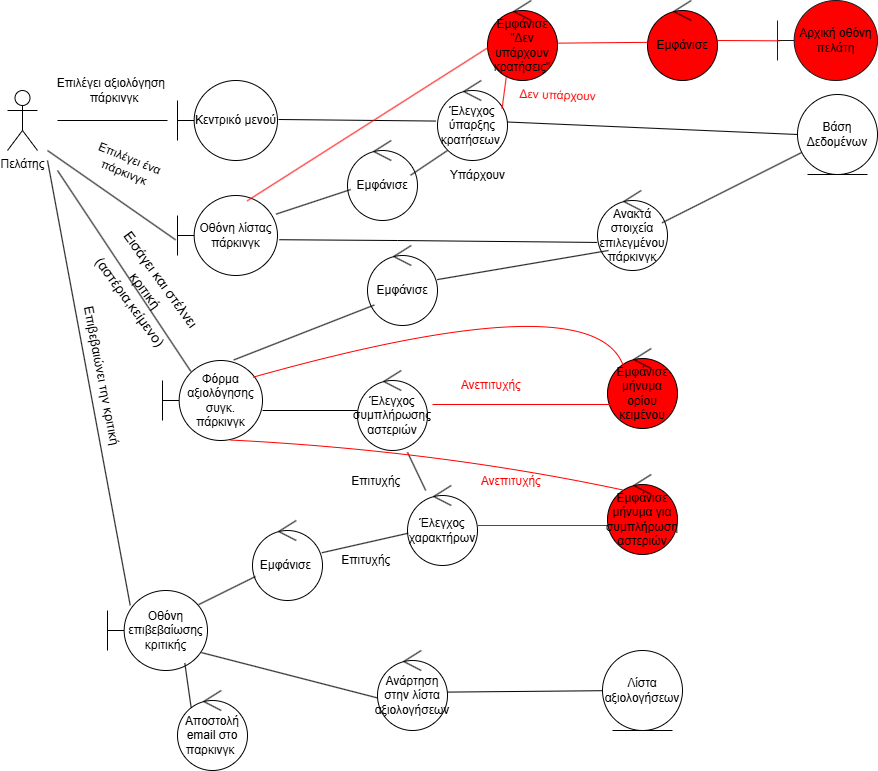

The diagram above was exported from draw.io. Its source (the exported page's mxGraphModel, read from the mxfile embedded in the PNG):
<mxGraphModel dx="2142" dy="562" grid="1" gridSize="10" guides="1" tooltips="1" connect="1" arrows="1" fold="1" page="1" pageScale="1" pageWidth="1100" pageHeight="1500" math="0" shadow="0">
  <root>
    <mxCell id="0" />
    <mxCell id="1" parent="0" />
    <mxCell id="lVdRQfxroweMU9hA3dco-1" value="Πελάτης" style="shape=umlActor;verticalLabelPosition=bottom;verticalAlign=top;html=1;outlineConnect=0;" parent="1" vertex="1">
      <mxGeometry x="-50" y="90" width="30" height="60" as="geometry" />
    </mxCell>
    <mxCell id="lVdRQfxroweMU9hA3dco-2" value="Κεντρικό μενού" style="shape=umlBoundary;whiteSpace=wrap;html=1;" parent="1" vertex="1">
      <mxGeometry x="120" y="80" width="100" height="80" as="geometry" />
    </mxCell>
    <mxCell id="lVdRQfxroweMU9hA3dco-6" value="Bάση Δεδομένων" style="ellipse;shape=umlEntity;whiteSpace=wrap;html=1;" parent="1" vertex="1">
      <mxGeometry x="740" y="94" width="80" height="80" as="geometry" />
    </mxCell>
    <mxCell id="lVdRQfxroweMU9hA3dco-8" value="Φόρμα αξιολόγησης συγκ. πάρκινγκ" style="shape=umlBoundary;whiteSpace=wrap;html=1;" parent="1" vertex="1">
      <mxGeometry x="105" y="360" width="100" height="80" as="geometry" />
    </mxCell>
    <mxCell id="lVdRQfxroweMU9hA3dco-9" value="Οθόνη επιβεβαίωσης κριτικής" style="shape=umlBoundary;whiteSpace=wrap;html=1;" parent="1" vertex="1">
      <mxGeometry x="50" y="590" width="100" height="80" as="geometry" />
    </mxCell>
    <mxCell id="lVdRQfxroweMU9hA3dco-10" value="Έλεγχος συμπλήρωσης αστεριών" style="ellipse;shape=umlControl;whiteSpace=wrap;html=1;" parent="1" vertex="1">
      <mxGeometry x="300" y="370" width="70" height="80" as="geometry" />
    </mxCell>
    <mxCell id="lVdRQfxroweMU9hA3dco-11" value="Έλεγχος ύπαρξης κρατήσεων&amp;nbsp;" style="ellipse;shape=umlControl;whiteSpace=wrap;html=1;" parent="1" vertex="1">
      <mxGeometry x="380" y="80" width="70" height="80" as="geometry" />
    </mxCell>
    <mxCell id="lVdRQfxroweMU9hA3dco-13" value="Έλεγχος χαρακτήρων" style="ellipse;shape=umlControl;whiteSpace=wrap;html=1;" parent="1" vertex="1">
      <mxGeometry x="350" y="485" width="70" height="80" as="geometry" />
    </mxCell>
    <mxCell id="lVdRQfxroweMU9hA3dco-14" value="Εμφάνισε&amp;nbsp;" style="ellipse;shape=umlControl;whiteSpace=wrap;html=1;" parent="1" vertex="1">
      <mxGeometry x="195" y="520" width="70" height="80" as="geometry" />
    </mxCell>
    <mxCell id="lVdRQfxroweMU9hA3dco-15" value="Λίστα αξιολογήσεων" style="ellipse;shape=umlEntity;whiteSpace=wrap;html=1;" parent="1" vertex="1">
      <mxGeometry x="545" y="650" width="80" height="80" as="geometry" />
    </mxCell>
    <mxCell id="lVdRQfxroweMU9hA3dco-16" value="" style="line;strokeWidth=1;fillColor=none;align=left;verticalAlign=middle;spacingTop=-1;spacingLeft=3;spacingRight=3;rotatable=0;labelPosition=right;points=[];portConstraint=eastwest;strokeColor=inherit;" parent="1" vertex="1">
      <mxGeometry y="20" width="110" height="200" as="geometry" />
    </mxCell>
    <mxCell id="lVdRQfxroweMU9hA3dco-21" value="" style="endArrow=none;html=1;rounded=0;entryX=0;entryY=0.5;entryDx=0;entryDy=0;" parent="1" source="lVdRQfxroweMU9hA3dco-11" target="lVdRQfxroweMU9hA3dco-6" edge="1">
      <mxGeometry width="50" height="50" relative="1" as="geometry">
        <mxPoint x="390" y="320" as="sourcePoint" />
        <mxPoint x="440" y="270" as="targetPoint" />
      </mxGeometry>
    </mxCell>
    <mxCell id="lVdRQfxroweMU9hA3dco-23" value="" style="endArrow=none;html=1;rounded=0;exitX=0.284;exitY=0.137;exitDx=0;exitDy=0;exitPerimeter=0;" parent="1" source="lVdRQfxroweMU9hA3dco-8" edge="1">
      <mxGeometry width="50" height="50" relative="1" as="geometry">
        <mxPoint x="110" y="330" as="sourcePoint" />
        <mxPoint y="170" as="targetPoint" />
      </mxGeometry>
    </mxCell>
    <mxCell id="lVdRQfxroweMU9hA3dco-44" value="" style="endArrow=none;html=1;rounded=0;exitX=0.227;exitY=0.185;exitDx=0;exitDy=0;exitPerimeter=0;" parent="1" source="lVdRQfxroweMU9hA3dco-9" edge="1">
      <mxGeometry width="50" height="50" relative="1" as="geometry">
        <mxPoint x="110" y="460" as="sourcePoint" />
        <mxPoint x="-10" y="160" as="targetPoint" />
      </mxGeometry>
    </mxCell>
    <mxCell id="lVdRQfxroweMU9hA3dco-46" value="Επιλέγει αξιολόγηση&lt;span style=&quot;background-color: transparent; color: light-dark(rgb(0, 0, 0), rgb(255, 255, 255));&quot;&gt;&amp;nbsp;&lt;/span&gt;&lt;div&gt;&amp;nbsp;πάρκινγκ&lt;/div&gt;" style="text;html=1;align=center;verticalAlign=middle;resizable=0;points=[];autosize=1;strokeColor=none;fillColor=none;" parent="1" vertex="1">
      <mxGeometry x="-15" y="70" width="140" height="40" as="geometry" />
    </mxCell>
    <mxCell id="lVdRQfxroweMU9hA3dco-47" value="" style="endArrow=none;html=1;rounded=0;entryX=1;entryY=0.625;entryDx=0;entryDy=0;entryPerimeter=0;" parent="1" source="lVdRQfxroweMU9hA3dco-10" target="lVdRQfxroweMU9hA3dco-8" edge="1">
      <mxGeometry width="50" height="50" relative="1" as="geometry">
        <mxPoint x="310" y="370" as="sourcePoint" />
        <mxPoint x="230" y="340" as="targetPoint" />
        <Array as="points" />
      </mxGeometry>
    </mxCell>
    <mxCell id="lVdRQfxroweMU9hA3dco-50" value="&lt;div&gt;Επιτυχής&amp;nbsp;&lt;/div&gt;" style="text;html=1;align=center;verticalAlign=middle;resizable=0;points=[];autosize=1;strokeColor=none;fillColor=none;" parent="1" vertex="1">
      <mxGeometry x="280" y="466" width="80" height="30" as="geometry" />
    </mxCell>
    <mxCell id="lVdRQfxroweMU9hA3dco-51" value="" style="endArrow=none;html=1;rounded=0;entryX=0.714;entryY=1.022;entryDx=0;entryDy=0;entryPerimeter=0;" parent="1" source="lVdRQfxroweMU9hA3dco-13" target="lVdRQfxroweMU9hA3dco-10" edge="1">
      <mxGeometry width="50" height="50" relative="1" as="geometry">
        <mxPoint x="350" y="480" as="sourcePoint" />
        <mxPoint x="390" y="480" as="targetPoint" />
      </mxGeometry>
    </mxCell>
    <mxCell id="lVdRQfxroweMU9hA3dco-52" value="Επιτυχής&amp;nbsp;" style="text;html=1;align=center;verticalAlign=middle;resizable=0;points=[];autosize=1;strokeColor=none;fillColor=none;" parent="1" vertex="1">
      <mxGeometry x="270" y="545" width="80" height="30" as="geometry" />
    </mxCell>
    <mxCell id="lVdRQfxroweMU9hA3dco-53" value="" style="endArrow=none;html=1;rounded=0;entryX=0.939;entryY=0.776;entryDx=0;entryDy=0;entryPerimeter=0;" parent="1" target="lVdRQfxroweMU9hA3dco-9" edge="1">
      <mxGeometry width="50" height="50" relative="1" as="geometry">
        <mxPoint x="330" y="700" as="sourcePoint" />
        <mxPoint x="310" y="540" as="targetPoint" />
      </mxGeometry>
    </mxCell>
    <mxCell id="lVdRQfxroweMU9hA3dco-54" value="" style="endArrow=none;html=1;rounded=0;entryX=0.912;entryY=0.176;entryDx=0;entryDy=0;entryPerimeter=0;" parent="1" source="lVdRQfxroweMU9hA3dco-14" target="lVdRQfxroweMU9hA3dco-9" edge="1">
      <mxGeometry width="50" height="50" relative="1" as="geometry">
        <mxPoint x="230" y="540" as="sourcePoint" />
        <mxPoint x="310" y="540" as="targetPoint" />
      </mxGeometry>
    </mxCell>
    <mxCell id="lVdRQfxroweMU9hA3dco-56" value="Ανάρτηση στην λίστα αξιολογήσεων" style="ellipse;shape=umlControl;whiteSpace=wrap;html=1;" parent="1" vertex="1">
      <mxGeometry x="320" y="650" width="70" height="80" as="geometry" />
    </mxCell>
    <mxCell id="lVdRQfxroweMU9hA3dco-57" value="Αποστολή email στο παρκινγκ&amp;nbsp;" style="ellipse;shape=umlControl;whiteSpace=wrap;html=1;" parent="1" vertex="1">
      <mxGeometry x="120" y="690" width="70" height="80" as="geometry" />
    </mxCell>
    <mxCell id="lVdRQfxroweMU9hA3dco-58" value="" style="endArrow=none;html=1;rounded=0;exitX=0.999;exitY=0.52;exitDx=0;exitDy=0;exitPerimeter=0;" parent="1" source="lVdRQfxroweMU9hA3dco-56" target="lVdRQfxroweMU9hA3dco-15" edge="1">
      <mxGeometry width="50" height="50" relative="1" as="geometry">
        <mxPoint x="391" y="710" as="sourcePoint" />
        <mxPoint x="120" y="610" as="targetPoint" />
      </mxGeometry>
    </mxCell>
    <mxCell id="lVdRQfxroweMU9hA3dco-59" value="" style="endArrow=none;html=1;rounded=0;entryX=0.773;entryY=0.907;entryDx=0;entryDy=0;entryPerimeter=0;exitX=0.194;exitY=0.208;exitDx=0;exitDy=0;exitPerimeter=0;" parent="1" source="lVdRQfxroweMU9hA3dco-57" target="lVdRQfxroweMU9hA3dco-9" edge="1">
      <mxGeometry width="50" height="50" relative="1" as="geometry">
        <mxPoint x="35" y="680" as="sourcePoint" />
        <mxPoint x="85" y="630" as="targetPoint" />
      </mxGeometry>
    </mxCell>
    <mxCell id="lVdRQfxroweMU9hA3dco-60" value="Εμφάνισε μήνυμα ορίου κειμένου" style="ellipse;shape=umlControl;whiteSpace=wrap;html=1;fillColor=light-dark(#FF0000,#FF0000);" parent="1" vertex="1">
      <mxGeometry x="550" y="348" width="70" height="80" as="geometry" />
    </mxCell>
    <mxCell id="lVdRQfxroweMU9hA3dco-61" value="" style="line;strokeWidth=1;fillColor=none;align=left;verticalAlign=middle;spacingTop=-1;spacingLeft=3;spacingRight=3;rotatable=0;labelPosition=right;points=[];portConstraint=eastwest;strokeColor=light-dark(#FF0000,#FF0000);" parent="1" vertex="1">
      <mxGeometry x="375" y="400" width="180" height="8" as="geometry" />
    </mxCell>
    <mxCell id="lVdRQfxroweMU9hA3dco-62" value="&lt;font style=&quot;color: light-dark(rgb(255, 0, 0), rgb(255, 0, 0));&quot;&gt;Ανεπιτυχής&amp;nbsp;&lt;/font&gt;" style="text;html=1;align=center;verticalAlign=middle;resizable=0;points=[];autosize=1;strokeColor=none;fillColor=none;" parent="1" vertex="1">
      <mxGeometry x="390" y="370" width="90" height="30" as="geometry" />
    </mxCell>
    <mxCell id="lVdRQfxroweMU9hA3dco-63" value="&lt;font style=&quot;color: light-dark(rgb(255, 0, 0), rgb(255, 0, 0));&quot;&gt;Ανεπιτυχής&amp;nbsp;&lt;/font&gt;" style="text;html=1;align=center;verticalAlign=middle;resizable=0;points=[];autosize=1;strokeColor=none;fillColor=none;" parent="1" vertex="1">
      <mxGeometry x="410" y="466" width="90" height="30" as="geometry" />
    </mxCell>
    <mxCell id="lVdRQfxroweMU9hA3dco-64" value="" style="line;strokeWidth=1;fillColor=none;align=left;verticalAlign=middle;spacingTop=-1;spacingLeft=3;spacingRight=3;rotatable=0;labelPosition=right;points=[];portConstraint=eastwest;strokeColor=light-dark(#FF0000,#FF0000);" parent="1" vertex="1">
      <mxGeometry x="420" y="521" width="130" height="8" as="geometry" />
    </mxCell>
    <mxCell id="lVdRQfxroweMU9hA3dco-65" value="Εμφάνισε μήνυμα για συμπλήρωση αστεριών" style="ellipse;shape=umlControl;whiteSpace=wrap;html=1;fillColor=light-dark(#FF0000,#FF0000);" parent="1" vertex="1">
      <mxGeometry x="550" y="474" width="70" height="80" as="geometry" />
    </mxCell>
    <mxCell id="lVdRQfxroweMU9hA3dco-71" value="Επιβεβαιώνει την κριτική" style="text;html=1;align=center;verticalAlign=middle;resizable=0;points=[];autosize=1;strokeColor=none;fillColor=none;rotation=79;fontSize=13;" parent="1" vertex="1">
      <mxGeometry x="-40" y="360" width="170" height="30" as="geometry" />
    </mxCell>
    <mxCell id="lVdRQfxroweMU9hA3dco-72" value="Αρχική οθόνη πελάτη" style="shape=umlBoundary;whiteSpace=wrap;html=1;strokeColor=light-dark(#1A1A1A,#FF0000);fillColor=light-dark(#FF0000,#FF0000);" parent="1" vertex="1">
      <mxGeometry x="720" width="100" height="80" as="geometry" />
    </mxCell>
    <mxCell id="lVdRQfxroweMU9hA3dco-73" value="" style="endArrow=none;html=1;rounded=0;exitX=0.922;exitY=0.354;exitDx=0;exitDy=0;exitPerimeter=0;strokeColor=light-dark(#FF0000,#FF0000);entryX=0.267;entryY=0.965;entryDx=0;entryDy=0;entryPerimeter=0;" parent="1" source="lVdRQfxroweMU9hA3dco-11" target="KGmOasqHdaX7R9fRjz1f-1" edge="1">
      <mxGeometry width="50" height="50" relative="1" as="geometry">
        <mxPoint x="290" y="350" as="sourcePoint" />
        <mxPoint x="550" y="180" as="targetPoint" />
      </mxGeometry>
    </mxCell>
    <mxCell id="lVdRQfxroweMU9hA3dco-74" value="&lt;font style=&quot;color: light-dark(rgb(255, 0, 0), rgb(255, 0, 0));&quot;&gt;Δεν υπάρχουν&lt;/font&gt;" style="text;html=1;align=center;verticalAlign=middle;resizable=0;points=[];autosize=1;strokeColor=none;fillColor=none;rotation=2;" parent="1" vertex="1">
      <mxGeometry x="450" y="80" width="100" height="30" as="geometry" />
    </mxCell>
    <mxCell id="lVdRQfxroweMU9hA3dco-75" value="Υπάρχουν" style="text;html=1;align=center;verticalAlign=middle;resizable=0;points=[];autosize=1;strokeColor=none;fillColor=none;rotation=0;" parent="1" vertex="1">
      <mxGeometry x="380" y="160" width="80" height="30" as="geometry" />
    </mxCell>
    <mxCell id="KGmOasqHdaX7R9fRjz1f-2" value="Εμφάνισε" style="ellipse;shape=umlControl;whiteSpace=wrap;html=1;fillColor=light-dark(#FF0000,#FF0000);" parent="1" vertex="1">
      <mxGeometry x="590" width="70" height="80" as="geometry" />
    </mxCell>
    <mxCell id="KGmOasqHdaX7R9fRjz1f-20" value="" style="endArrow=none;html=1;rounded=0;fontSize=12;startSize=8;endSize=8;curved=1;exitX=0.908;exitY=0.208;exitDx=0;exitDy=0;exitPerimeter=0;entryX=0.236;entryY=0.244;entryDx=0;entryDy=0;entryPerimeter=0;strokeColor=#FF0000;" parent="1" source="lVdRQfxroweMU9hA3dco-8" target="lVdRQfxroweMU9hA3dco-60" edge="1">
      <mxGeometry width="50" height="50" relative="1" as="geometry">
        <mxPoint x="420" y="400" as="sourcePoint" />
        <mxPoint x="520" y="320" as="targetPoint" />
        <Array as="points">
          <mxPoint x="540" y="280" />
        </Array>
      </mxGeometry>
    </mxCell>
    <mxCell id="KGmOasqHdaX7R9fRjz1f-22" value="" style="endArrow=none;html=1;rounded=0;fontSize=12;startSize=8;endSize=8;curved=1;exitX=0.68;exitY=0.994;exitDx=0;exitDy=0;exitPerimeter=0;strokeColor=#FF0000;entryX=0.217;entryY=0.193;entryDx=0;entryDy=0;entryPerimeter=0;" parent="1" source="lVdRQfxroweMU9hA3dco-8" target="lVdRQfxroweMU9hA3dco-65" edge="1">
      <mxGeometry width="50" height="50" relative="1" as="geometry">
        <mxPoint x="630" y="330" as="sourcePoint" />
        <mxPoint x="530" y="470" as="targetPoint" />
        <Array as="points">
          <mxPoint x="380" y="450" />
        </Array>
      </mxGeometry>
    </mxCell>
    <mxCell id="KGmOasqHdaX7R9fRjz1f-27" value="&lt;font style=&quot;font-size: 14px;&quot;&gt;Εισάγει και στέλνει κριτική (αστέρια,κείμενο)&lt;/font&gt;" style="text;strokeColor=none;fillColor=none;html=1;align=center;verticalAlign=middle;whiteSpace=wrap;rounded=0;fontSize=16;rotation=54;" parent="1" vertex="1">
      <mxGeometry x="30" y="280" width="118" height="20" as="geometry" />
    </mxCell>
    <mxCell id="tK78hAAcpqutUB4COcIu-1" value="Οθόνη λίστας πάρκινγκ" style="shape=umlBoundary;whiteSpace=wrap;html=1;" parent="1" vertex="1">
      <mxGeometry x="120" y="195" width="100" height="80" as="geometry" />
    </mxCell>
    <mxCell id="KGmOasqHdaX7R9fRjz1f-1" value="Εμφάνισε &quot;Δεν υπάρχουν κρατήσεις&quot;" style="ellipse;shape=umlControl;whiteSpace=wrap;html=1;fillColor=light-dark(#FF0000,#FF0000);" parent="1" vertex="1">
      <mxGeometry x="430" width="70" height="80" as="geometry" />
    </mxCell>
    <mxCell id="tK78hAAcpqutUB4COcIu-4" value="" style="endArrow=none;html=1;rounded=0;exitX=1.006;exitY=0.533;exitDx=0;exitDy=0;exitPerimeter=0;strokeColor=light-dark(#FF0000,#FF0000);entryX=0;entryY=0.523;entryDx=0;entryDy=0;entryPerimeter=0;" parent="1" source="KGmOasqHdaX7R9fRjz1f-1" target="KGmOasqHdaX7R9fRjz1f-2" edge="1">
      <mxGeometry width="50" height="50" relative="1" as="geometry">
        <mxPoint x="780" y="190" as="sourcePoint" />
        <mxPoint x="912" y="151" as="targetPoint" />
      </mxGeometry>
    </mxCell>
    <mxCell id="tK78hAAcpqutUB4COcIu-5" value="Εμφάνισε" style="ellipse;shape=umlControl;whiteSpace=wrap;html=1;" parent="1" vertex="1">
      <mxGeometry x="290" y="140" width="70" height="80" as="geometry" />
    </mxCell>
    <mxCell id="uiNrGAaFnKEzjuqM0vvg-1" value="" style="endArrow=none;html=1;rounded=0;entryX=-0.021;entryY=0.507;entryDx=0;entryDy=0;entryPerimeter=0;" parent="1" target="lVdRQfxroweMU9hA3dco-11" edge="1">
      <mxGeometry width="50" height="50" relative="1" as="geometry">
        <mxPoint x="221" y="119" as="sourcePoint" />
        <mxPoint x="420" y="270" as="targetPoint" />
      </mxGeometry>
    </mxCell>
    <mxCell id="uiNrGAaFnKEzjuqM0vvg-2" value="" style="endArrow=none;html=1;rounded=0;exitX=0.9;exitY=0.435;exitDx=0;exitDy=0;exitPerimeter=0;" parent="1" source="tK78hAAcpqutUB4COcIu-5" edge="1">
      <mxGeometry width="50" height="50" relative="1" as="geometry">
        <mxPoint x="340" y="200" as="sourcePoint" />
        <mxPoint x="390" y="150" as="targetPoint" />
      </mxGeometry>
    </mxCell>
    <mxCell id="uiNrGAaFnKEzjuqM0vvg-4" value="" style="endArrow=none;html=1;rounded=0;entryX=0.046;entryY=0.613;entryDx=0;entryDy=0;entryPerimeter=0;exitX=0.986;exitY=0.233;exitDx=0;exitDy=0;exitPerimeter=0;" parent="1" source="tK78hAAcpqutUB4COcIu-1" target="tK78hAAcpqutUB4COcIu-5" edge="1">
      <mxGeometry width="50" height="50" relative="1" as="geometry">
        <mxPoint x="370" y="320" as="sourcePoint" />
        <mxPoint x="420" y="270" as="targetPoint" />
      </mxGeometry>
    </mxCell>
    <mxCell id="uiNrGAaFnKEzjuqM0vvg-5" value="" style="endArrow=none;html=1;rounded=0;exitX=-0.019;exitY=0.554;exitDx=0;exitDy=0;exitPerimeter=0;" parent="1" source="tK78hAAcpqutUB4COcIu-1" edge="1">
      <mxGeometry width="50" height="50" relative="1" as="geometry">
        <mxPoint x="370" y="320" as="sourcePoint" />
        <mxPoint x="-10" y="150" as="targetPoint" />
      </mxGeometry>
    </mxCell>
    <mxCell id="uiNrGAaFnKEzjuqM0vvg-6" value="Επιλέγει ένα πάρκινγκ" style="text;html=1;align=center;verticalAlign=middle;whiteSpace=wrap;rounded=0;rotation=22;" parent="1" vertex="1">
      <mxGeometry x="30.000000000000004" y="150" width="80" height="30" as="geometry" />
    </mxCell>
    <mxCell id="uiNrGAaFnKEzjuqM0vvg-7" value="Ανακτά στοιχεία επιλεγμένου πάρκινγκ" style="ellipse;shape=umlControl;whiteSpace=wrap;html=1;" parent="1" vertex="1">
      <mxGeometry x="540" y="190" width="70" height="80" as="geometry" />
    </mxCell>
    <mxCell id="uiNrGAaFnKEzjuqM0vvg-8" value="Εμφάνισε" style="ellipse;shape=umlControl;whiteSpace=wrap;html=1;" parent="1" vertex="1">
      <mxGeometry x="310" y="245" width="70" height="80" as="geometry" />
    </mxCell>
    <mxCell id="uiNrGAaFnKEzjuqM0vvg-9" value="" style="endArrow=none;html=1;rounded=0;exitX=0.922;exitY=0.404;exitDx=0;exitDy=0;exitPerimeter=0;" parent="1" source="uiNrGAaFnKEzjuqM0vvg-7" target="lVdRQfxroweMU9hA3dco-6" edge="1">
      <mxGeometry width="50" height="50" relative="1" as="geometry">
        <mxPoint x="370" y="280" as="sourcePoint" />
        <mxPoint x="420" y="230" as="targetPoint" />
      </mxGeometry>
    </mxCell>
    <mxCell id="uiNrGAaFnKEzjuqM0vvg-10" value="" style="endArrow=none;html=1;rounded=0;exitX=1.019;exitY=0.553;exitDx=0;exitDy=0;exitPerimeter=0;entryX=-0.005;entryY=0.649;entryDx=0;entryDy=0;entryPerimeter=0;" parent="1" source="tK78hAAcpqutUB4COcIu-1" target="uiNrGAaFnKEzjuqM0vvg-7" edge="1">
      <mxGeometry width="50" height="50" relative="1" as="geometry">
        <mxPoint x="370" y="280" as="sourcePoint" />
        <mxPoint x="420" y="230" as="targetPoint" />
        <Array as="points">
          <mxPoint x="340" y="240" />
        </Array>
      </mxGeometry>
    </mxCell>
    <mxCell id="uiNrGAaFnKEzjuqM0vvg-11" value="" style="endArrow=none;html=1;rounded=0;" parent="1" source="uiNrGAaFnKEzjuqM0vvg-8" edge="1">
      <mxGeometry width="50" height="50" relative="1" as="geometry">
        <mxPoint x="370" y="280" as="sourcePoint" />
        <mxPoint x="551" y="250" as="targetPoint" />
      </mxGeometry>
    </mxCell>
    <mxCell id="uiNrGAaFnKEzjuqM0vvg-12" value="" style="endArrow=none;html=1;rounded=0;exitX=0.713;exitY=-0.007;exitDx=0;exitDy=0;exitPerimeter=0;entryX=0.097;entryY=0.744;entryDx=0;entryDy=0;entryPerimeter=0;" parent="1" source="lVdRQfxroweMU9hA3dco-8" target="uiNrGAaFnKEzjuqM0vvg-8" edge="1">
      <mxGeometry width="50" height="50" relative="1" as="geometry">
        <mxPoint x="370" y="280" as="sourcePoint" />
        <mxPoint x="420" y="230" as="targetPoint" />
      </mxGeometry>
    </mxCell>
    <mxCell id="vplj26tINGR3aRl702MG-1" value="" style="endArrow=none;html=1;rounded=0;" parent="1" source="lVdRQfxroweMU9hA3dco-13" target="lVdRQfxroweMU9hA3dco-14" edge="1">
      <mxGeometry width="50" height="50" relative="1" as="geometry">
        <mxPoint x="310" y="590" as="sourcePoint" />
        <mxPoint x="360" y="540" as="targetPoint" />
      </mxGeometry>
    </mxCell>
    <mxCell id="JdxQYnyD8UzkV41Kmunp-2" value="" style="endArrow=none;html=1;rounded=0;entryX=0.059;entryY=0.56;entryDx=0;entryDy=0;entryPerimeter=0;strokeColor=#FF0000;exitX=0.697;exitY=0.067;exitDx=0;exitDy=0;exitPerimeter=0;" parent="1" source="tK78hAAcpqutUB4COcIu-1" target="KGmOasqHdaX7R9fRjz1f-1" edge="1">
      <mxGeometry width="50" height="50" relative="1" as="geometry">
        <mxPoint x="210" y="180" as="sourcePoint" />
        <mxPoint x="480" y="100" as="targetPoint" />
      </mxGeometry>
    </mxCell>
    <mxCell id="JdxQYnyD8UzkV41Kmunp-3" value="" style="endArrow=none;html=1;rounded=0;entryX=0.019;entryY=0.504;entryDx=0;entryDy=0;entryPerimeter=0;strokeColor=#FF0000;" parent="1" source="KGmOasqHdaX7R9fRjz1f-2" target="lVdRQfxroweMU9hA3dco-72" edge="1">
      <mxGeometry width="50" height="50" relative="1" as="geometry">
        <mxPoint x="430" y="150" as="sourcePoint" />
        <mxPoint x="480" y="100" as="targetPoint" />
      </mxGeometry>
    </mxCell>
  </root>
</mxGraphModel>